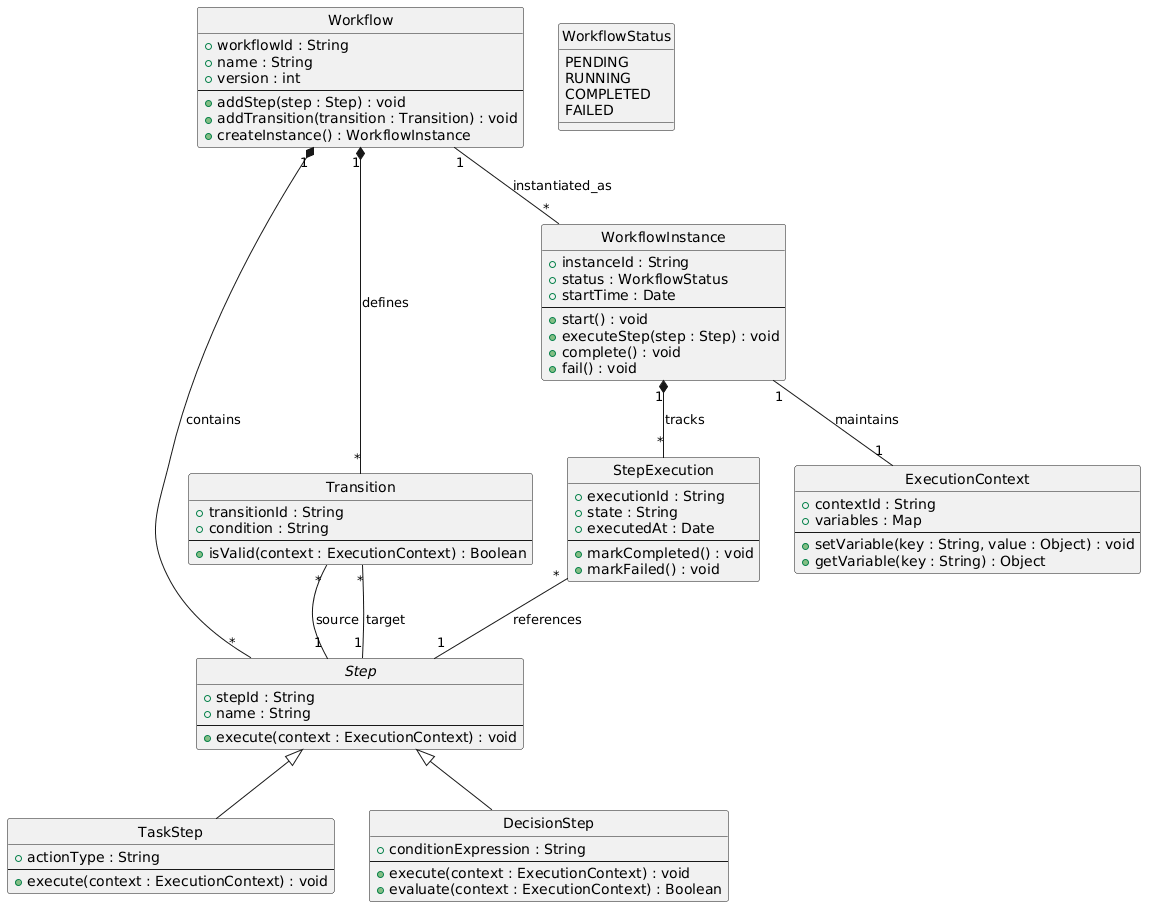

The diagram above was rendered by PlantUML. Its source (embedded in the PNG):
@startuml
skinparam style strictuml

class Workflow {
    + workflowId : String
    + name : String
    + version : int
    --
    + addStep(step : Step) : void
    + addTransition(transition : Transition) : void
    + createInstance() : WorkflowInstance
}

abstract class Step {
    + stepId : String
    + name : String
    --
    + execute(context : ExecutionContext) : void
}

class TaskStep {
    + actionType : String
    --
    + execute(context : ExecutionContext) : void
}

class DecisionStep {
    + conditionExpression : String
    --
    + execute(context : ExecutionContext) : void
    + evaluate(context : ExecutionContext) : Boolean
}

class Transition {
    + transitionId : String
    + condition : String
    --
    + isValid(context : ExecutionContext) : Boolean
}

class WorkflowInstance {
    + instanceId : String
    + status : WorkflowStatus
    + startTime : Date
    --
    + start() : void
    + executeStep(step : Step) : void
    + complete() : void
    + fail() : void
}

class StepExecution {
    + executionId : String
    + state : String
    + executedAt : Date
    --
    + markCompleted() : void
    + markFailed() : void
}

class ExecutionContext {
    + contextId : String
    + variables : Map
    --
    + setVariable(key : String, value : Object) : void
    + getVariable(key : String) : Object
}

enum WorkflowStatus {
    PENDING
    RUNNING
    COMPLETED
    FAILED
}

' Relationships
Workflow "1" *-- "*" Step : contains
Workflow "1" *-- "*" Transition : defines
Workflow "1" -- "*" WorkflowInstance : instantiated_as

Step <|-- TaskStep
Step <|-- DecisionStep

Transition "*" -- "1" Step : source
Transition "*" -- "1" Step : target

WorkflowInstance "1" *-- "*" StepExecution : tracks
StepExecution "*" -- "1" Step : references
WorkflowInstance "1" -- "1" ExecutionContext : maintains
@enduml